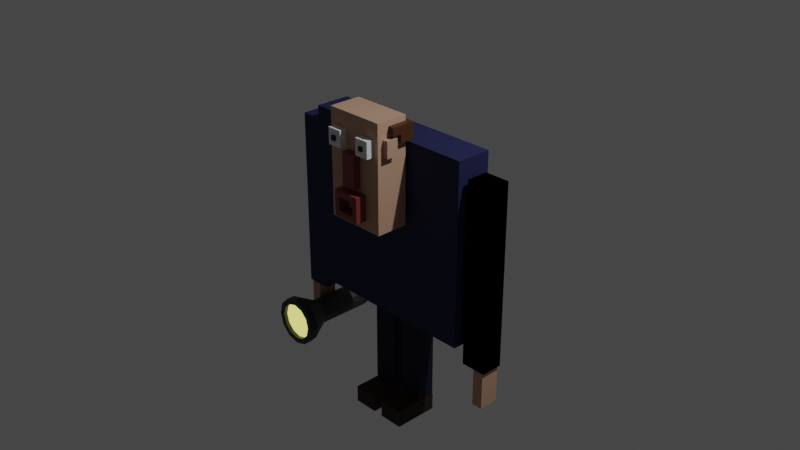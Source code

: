 # Source: funnyman.blend  (saved by Blender 2.82.7; exported with 4.5.12 LTS)
import bpy
from mathutils import Matrix  # noqa: F401  (used for matrix-valued properties, if any)

bpy.ops.wm.read_factory_settings(use_empty=True)
scene = bpy.context.scene
scene.name = 'Scene'

# ---- collections
col_collection = bpy.data.collections.new('Collection'); scene.collection.children.link(col_collection)

# ---- materials (node trees are filled in below, after node groups)
mat_blue = bpy.data.materials.new('Blue')
mat_blue.alpha_threshold = 0.0
mat_blue.use_transparent_shadow = False
mat_blue.line_color = (0.0, 0.0, 0.0, 1.0)
mat_skin_light = bpy.data.materials.new('Skin Light')
mat_skin_light.use_transparent_shadow = False
mat_dark_blue = bpy.data.materials.new('Dark Blue')
mat_dark_blue.alpha_threshold = 0.0
mat_dark_blue.use_transparent_shadow = False
mat_dark_blue.line_color = (0.0, 0.0, 0.0, 1.0)
mat_dark_brown = bpy.data.materials.new('Dark Brown')
mat_dark_brown.alpha_threshold = 0.0
mat_dark_brown.use_transparent_shadow = False
mat_dark_brown.line_color = (0.0, 0.0, 0.0, 1.0)
mat_red_skin = bpy.data.materials.new('Red Skin')
mat_red_skin.use_transparent_shadow = False
mat_brown = bpy.data.materials.new('Brown')
mat_brown.use_transparent_shadow = False
mat_dark_grey = bpy.data.materials.new('Dark Grey')
mat_dark_grey.use_transparent_shadow = False
mat_light = bpy.data.materials.new('Light')
mat_light.use_transparent_shadow = False
mat_black_eyes = bpy.data.materials.new('Black Eyes')
mat_black_eyes.use_transparent_shadow = False

# ---- material node trees
mat_blue.use_nodes = True; mat_blue.node_tree.nodes.clear()
_N = mat_blue.node_tree.nodes; _L = mat_blue.node_tree.links
n0 = _N.new('ShaderNodeOutputMaterial'); n0.name = 'Material Output'; n0.location = (300, 300)
n1 = _N.new('ShaderNodeBsdfPrincipled'); n1.name = 'Principled BSDF'; n1.location = (10, 300)
n1.distribution = 'GGX'
n1.subsurface_method = 'BURLEY'
n1.inputs[0].default_value = (0.007642, 0.0101, 0.06574, 1.0)
n1.inputs[2].default_value = 0.8045
n1.inputs[3].default_value = 1.45
n1.inputs[27].default_value = (0.0, 0.0, 0.0, 1.0)
n1.inputs[28].default_value = 1.0
_L.new(n1.outputs[0], n0.inputs[0])
n0.is_active_output = True
mat_skin_light.use_nodes = True; mat_skin_light.node_tree.nodes.clear()
_N = mat_skin_light.node_tree.nodes; _L = mat_skin_light.node_tree.links
n0 = _N.new('ShaderNodeOutputMaterial'); n0.name = 'Material Output'; n0.location = (300, 300)
n1 = _N.new('ShaderNodeBsdfPrincipled'); n1.name = 'Principled BSDF'; n1.location = (10, 300)
n1.distribution = 'GGX'
n1.subsurface_method = 'BURLEY'
n1.inputs[0].default_value = (0.5272, 0.3219, 0.2187, 1.0)
n1.inputs[3].default_value = 1.45
n1.inputs[27].default_value = (0.0, 0.0, 0.0, 1.0)
n1.inputs[28].default_value = 1.0
_L.new(n1.outputs[0], n0.inputs[0])
n0.is_active_output = True
mat_dark_blue.use_nodes = True; mat_dark_blue.node_tree.nodes.clear()
_N = mat_dark_blue.node_tree.nodes; _L = mat_dark_blue.node_tree.links
n0 = _N.new('ShaderNodeOutputMaterial'); n0.name = 'Material Output'; n0.location = (300, 300)
n1 = _N.new('ShaderNodeBsdfPrincipled'); n1.name = 'Principled BSDF'; n1.location = (10, 300)
n1.distribution = 'GGX'
n1.subsurface_method = 'BURLEY'
n1.inputs[0].default_value = (0.0, 0.0006061, 0.02181, 1.0)
n1.inputs[2].default_value = 0.8045
n1.inputs[3].default_value = 1.45
n1.inputs[27].default_value = (0.0, 0.0, 0.0, 1.0)
n1.inputs[28].default_value = 1.0
_L.new(n1.outputs[0], n0.inputs[0])
n0.is_active_output = True
mat_dark_brown.use_nodes = True; mat_dark_brown.node_tree.nodes.clear()
_N = mat_dark_brown.node_tree.nodes; _L = mat_dark_brown.node_tree.links
n0 = _N.new('ShaderNodeOutputMaterial'); n0.name = 'Material Output'; n0.location = (300, 300)
n1 = _N.new('ShaderNodeBsdfPrincipled'); n1.name = 'Principled BSDF'; n1.location = (10, 300)
n1.distribution = 'GGX'
n1.subsurface_method = 'BURLEY'
n1.inputs[0].default_value = (0.02692, 0.009844, 0.003478, 1.0)
n1.inputs[2].default_value = 0.8045
n1.inputs[3].default_value = 1.45
n1.inputs[27].default_value = (0.0, 0.0, 0.0, 1.0)
n1.inputs[28].default_value = 1.0
_L.new(n1.outputs[0], n0.inputs[0])
n0.is_active_output = True
mat_red_skin.use_nodes = True; mat_red_skin.node_tree.nodes.clear()
_N = mat_red_skin.node_tree.nodes; _L = mat_red_skin.node_tree.links
n0 = _N.new('ShaderNodeOutputMaterial'); n0.name = 'Material Output'; n0.location = (300, 300)
n1 = _N.new('ShaderNodeBsdfPrincipled'); n1.name = 'Principled BSDF'; n1.location = (10, 300)
n1.distribution = 'GGX'
n1.subsurface_method = 'BURLEY'
n1.inputs[0].default_value = (0.2181, 0.03635, 0.02983, 1.0)
n1.inputs[3].default_value = 1.45
n1.inputs[27].default_value = (0.0, 0.0, 0.0, 1.0)
n1.inputs[28].default_value = 1.0
_L.new(n1.outputs[0], n0.inputs[0])
n0.is_active_output = True
mat_brown.use_nodes = True; mat_brown.node_tree.nodes.clear()
_N = mat_brown.node_tree.nodes; _L = mat_brown.node_tree.links
n0 = _N.new('ShaderNodeOutputMaterial'); n0.name = 'Material Output'; n0.location = (300, 300)
n1 = _N.new('ShaderNodeBsdfPrincipled'); n1.name = 'Principled BSDF'; n1.location = (10, 300)
n1.distribution = 'GGX'
n1.subsurface_method = 'BURLEY'
n1.inputs[0].default_value = (0.07417, 0.02444, 0.006514, 1.0)
n1.inputs[3].default_value = 1.45
n1.inputs[27].default_value = (0.0, 0.0, 0.0, 1.0)
n1.inputs[28].default_value = 1.0
_L.new(n1.outputs[0], n0.inputs[0])
n0.is_active_output = True
mat_dark_grey.use_nodes = True; mat_dark_grey.node_tree.nodes.clear()
_N = mat_dark_grey.node_tree.nodes; _L = mat_dark_grey.node_tree.links
n0 = _N.new('ShaderNodeOutputMaterial'); n0.name = 'Material Output'; n0.location = (300, 300)
n1 = _N.new('ShaderNodeBsdfPrincipled'); n1.name = 'Principled BSDF'; n1.location = (10, 300)
n1.distribution = 'GGX'
n1.subsurface_method = 'BURLEY'
n1.inputs[0].default_value = (0.02692, 0.02692, 0.02692, 1.0)
n1.inputs[3].default_value = 1.45
n1.inputs[27].default_value = (0.0, 0.0, 0.0, 1.0)
n1.inputs[28].default_value = 1.0
_L.new(n1.outputs[0], n0.inputs[0])
n0.is_active_output = True
mat_light.use_nodes = True; mat_light.node_tree.nodes.clear()
_N = mat_light.node_tree.nodes; _L = mat_light.node_tree.links
n0 = _N.new('ShaderNodeOutputMaterial'); n0.name = 'Material Output'; n0.location = (300, 300)
n1 = _N.new('ShaderNodeBsdfPrincipled'); n1.name = 'Principled BSDF'; n1.location = (10, 300)
n1.distribution = 'GGX'
n1.subsurface_method = 'BURLEY'
n1.inputs[0].default_value = (0.8, 0.7721, 0.1996, 1.0)
n1.inputs[3].default_value = 1.45
n1.inputs[27].default_value = (1.0, 0.9507, 0.2307, 1.0)
n1.inputs[28].default_value = 1.0
_L.new(n1.outputs[0], n0.inputs[0])
n0.is_active_output = True
mat_black_eyes.use_nodes = True; mat_black_eyes.node_tree.nodes.clear()
_N = mat_black_eyes.node_tree.nodes; _L = mat_black_eyes.node_tree.links
n0 = _N.new('ShaderNodeOutputMaterial'); n0.name = 'Material Output'; n0.location = (300, 300)
n1 = _N.new('ShaderNodeBsdfPrincipled'); n1.name = 'Principled BSDF'; n1.location = (10, 300)
n1.distribution = 'GGX'
n1.subsurface_method = 'BURLEY'
n1.inputs[0].default_value = (0.0, 0.0, 0.0, 1.0)
n1.inputs[3].default_value = 1.45
n1.inputs[27].default_value = (0.0, 0.0, 0.0, 1.0)
n1.inputs[28].default_value = 1.0
_L.new(n1.outputs[0], n0.inputs[0])
n0.is_active_output = True

# ---- world
world_world = bpy.data.worlds.new('World'); scene.world = world_world
world_world.use_nodes = True; world_world.node_tree.nodes.clear()
_N = world_world.node_tree.nodes; _L = world_world.node_tree.links
n0 = _N.new('ShaderNodeOutputWorld'); n0.name = 'World Output'; n0.location = (300, 300)
n1 = _N.new('ShaderNodeBackground'); n1.name = 'Background'; n1.location = (10, 300)
n1.inputs[0].default_value = (0.05088, 0.05088, 0.05088, 1.0)
_L.new(n1.outputs[0], n0.inputs[0])
n0.is_active_output = True
world_world.color = (0.05088, 0.05088, 0.05088)
world_world.use_sun_shadow = False
world_world.sun_shadow_jitter_overblur = 0.0

# ---- cameras
cam_camera = bpy.data.cameras.new('Camera')
cam_camera.clip_end = 100.0
cam_camera.ortho_scale = 7.314

# ---- lights
light_light = bpy.data.lights.new('Light', 'POINT')
light_light.transmission_factor = 0.0
light_light.energy = 1000.0
light_light.shadow_soft_size = 0.1
light_light.shadow_maximum_resolution = 0.006
light_light.use_absolute_resolution = True

# ---- meshes
me_cube = bpy.data.meshes.new('Cube')
me_cube.from_pydata([(1.0, 1.0, 1.0), (1.0, 1.0, -1.0), (1.0, -1.0, 1.0), (1.0, -1.0, -1.0), (-1.0, 1.0, 1.0), (-1.0, 1.0, -1.0), (-1.0, -1.0, 1.0), (-1.0, -1.0, -1.0)], [], [(0, 4, 6, 2), (3, 2, 6, 7), (7, 6, 4, 5), (5, 1, 3, 7), (1, 0, 2, 3), (5, 4, 0, 1)])
_uv = me_cube.uv_layers.new(name='UVMap')
_uv.uv.foreach_set('vector', [0.625, 0.5, 0.875, 0.5, 0.875, 0.75, 0.625, 0.75, 0.375, 0.75, 0.625, 0.75, 0.625, 1.0, 0.375, 1.0, 0.375, 0.0, 0.625, 0.0, 0.625, 0.25, 0.375, 0.25, 0.125, 0.5, 0.375, 0.5, 0.375, 0.75, 0.125, 0.75, 0.375, 0.5, 0.625, 0.5, 0.625, 0.75, 0.375, 0.75, 0.375, 0.25, 0.625, 0.25, 0.625, 0.5, 0.375, 0.5])
me_cube.materials.append(mat_blue)
me_cube.use_remesh_preserve_volume = False
me_cube.use_remesh_preserve_attributes = False
me_cube.use_mirror_vertex_groups = False
me_cube.update()
me_cube_001 = bpy.data.meshes.new('Cube.001')
me_cube_001.from_pydata([(1.0, 1.0, 1.0), (1.0, 1.0, -1.241), (1.0, -1.0, 1.0), (1.0, -1.0, -1.241), (-1.0, 1.0, 1.0), (-1.0, 1.0, -1.241), (-1.0, -1.0, 1.0), (-1.0, -1.0, -1.241)], [], [(0, 4, 6, 2), (3, 2, 6, 7), (7, 6, 4, 5), (5, 1, 3, 7), (1, 0, 2, 3), (5, 4, 0, 1)])
_uv = me_cube_001.uv_layers.new(name='UVMap')
_uv.uv.foreach_set('vector', [0.625, 0.5, 0.875, 0.5, 0.875, 0.75, 0.625, 0.75, 0.375, 0.75, 0.625, 0.75, 0.625, 1.0, 0.375, 1.0, 0.375, 0.0, 0.625, 0.0, 0.625, 0.25, 0.375, 0.25, 0.125, 0.5, 0.375, 0.5, 0.375, 0.75, 0.125, 0.75, 0.375, 0.5, 0.625, 0.5, 0.625, 0.75, 0.375, 0.75, 0.375, 0.25, 0.625, 0.25, 0.625, 0.5, 0.375, 0.5])
me_cube_001.materials.append(mat_skin_light)
me_cube_001.use_remesh_preserve_volume = False
me_cube_001.use_remesh_preserve_attributes = False
me_cube_001.use_mirror_vertex_groups = False
me_cube_001.update()
me_cube_002 = bpy.data.meshes.new('Cube.002')
me_cube_002.from_pydata([(1.0, 1.0, 1.0), (1.0, 1.0, -1.0), (1.0, -1.0, 1.0), (1.0, -1.0, -1.0), (-1.0, 1.0, 1.0), (-1.0, 1.0, -1.0), (-1.0, -1.0, 1.0), (-1.0, -1.0, -1.0)], [], [(0, 4, 6, 2), (3, 2, 6, 7), (7, 6, 4, 5), (5, 1, 3, 7), (1, 0, 2, 3), (5, 4, 0, 1)])
_uv = me_cube_002.uv_layers.new(name='UVMap')
_uv.uv.foreach_set('vector', [0.625, 0.5, 0.875, 0.5, 0.875, 0.75, 0.625, 0.75, 0.375, 0.75, 0.625, 0.75, 0.625, 1.0, 0.375, 1.0, 0.375, 0.0, 0.625, 0.0, 0.625, 0.25, 0.375, 0.25, 0.125, 0.5, 0.375, 0.5, 0.375, 0.75, 0.125, 0.75, 0.375, 0.5, 0.625, 0.5, 0.625, 0.75, 0.375, 0.75, 0.375, 0.25, 0.625, 0.25, 0.625, 0.5, 0.375, 0.5])
me_cube_002.materials.append(mat_blue)
me_cube_002.use_remesh_preserve_volume = False
me_cube_002.use_remesh_preserve_attributes = False
me_cube_002.use_mirror_vertex_groups = False
me_cube_002.update()
me_cube_003 = bpy.data.meshes.new('Cube.003')
me_cube_003.from_pydata([(1.0, 1.0, 1.0), (1.0, 1.0, -1.0), (1.0, -1.0, 1.0), (1.0, -1.0, -1.0), (-1.0, 1.0, 1.0), (-1.0, 1.0, -1.0), (-1.0, -1.0, 1.0), (-1.0, -1.0, -1.0)], [], [(0, 4, 6, 2), (3, 2, 6, 7), (7, 6, 4, 5), (5, 1, 3, 7), (1, 0, 2, 3), (5, 4, 0, 1)])
_uv = me_cube_003.uv_layers.new(name='UVMap')
_uv.uv.foreach_set('vector', [0.625, 0.5, 0.875, 0.5, 0.875, 0.75, 0.625, 0.75, 0.375, 0.75, 0.625, 0.75, 0.625, 1.0, 0.375, 1.0, 0.375, 0.0, 0.625, 0.0, 0.625, 0.25, 0.375, 0.25, 0.125, 0.5, 0.375, 0.5, 0.375, 0.75, 0.125, 0.75, 0.375, 0.5, 0.625, 0.5, 0.625, 0.75, 0.375, 0.75, 0.375, 0.25, 0.625, 0.25, 0.625, 0.5, 0.375, 0.5])
me_cube_003.materials.append(mat_blue)
me_cube_003.use_remesh_preserve_volume = False
me_cube_003.use_remesh_preserve_attributes = False
me_cube_003.use_mirror_vertex_groups = False
me_cube_003.update()
me_cube_004 = bpy.data.meshes.new('Cube.004')
me_cube_004.from_pydata([(1.0, 1.0, 1.0), (1.0, 1.0, -1.0), (1.0, -1.0, 1.0), (1.0, -1.0, -1.0), (-1.0, 1.0, 1.0), (-1.0, 1.0, -1.0), (-1.0, -1.0, 1.0), (-1.0, -1.0, -1.0)], [], [(0, 4, 6, 2), (3, 2, 6, 7), (7, 6, 4, 5), (5, 1, 3, 7), (1, 0, 2, 3), (5, 4, 0, 1)])
_uv = me_cube_004.uv_layers.new(name='UVMap')
_uv.uv.foreach_set('vector', [0.625, 0.5, 0.875, 0.5, 0.875, 0.75, 0.625, 0.75, 0.375, 0.75, 0.625, 0.75, 0.625, 1.0, 0.375, 1.0, 0.375, 0.0, 0.625, 0.0, 0.625, 0.25, 0.375, 0.25, 0.125, 0.5, 0.375, 0.5, 0.375, 0.75, 0.125, 0.75, 0.375, 0.5, 0.625, 0.5, 0.625, 0.75, 0.375, 0.75, 0.375, 0.25, 0.625, 0.25, 0.625, 0.5, 0.375, 0.5])
me_cube_004.materials.append(mat_blue)
me_cube_004.use_remesh_preserve_volume = False
me_cube_004.use_remesh_preserve_attributes = False
me_cube_004.use_mirror_vertex_groups = False
me_cube_004.update()
me_cube_005 = bpy.data.meshes.new('Cube.005')
me_cube_005.from_pydata([(1.0, 1.0, 1.0), (1.0, 1.0, -1.0), (1.0, -1.0, 1.0), (1.0, -1.0, -1.0), (-1.0, 1.0, 1.0), (-1.0, 1.0, -1.0), (-1.0, -1.0, 1.0), (-1.0, -1.0, -1.0)], [], [(0, 4, 6, 2), (3, 2, 6, 7), (7, 6, 4, 5), (5, 1, 3, 7), (1, 0, 2, 3), (5, 4, 0, 1)])
_uv = me_cube_005.uv_layers.new(name='UVMap')
_uv.uv.foreach_set('vector', [0.625, 0.5, 0.875, 0.5, 0.875, 0.75, 0.625, 0.75, 0.375, 0.75, 0.625, 0.75, 0.625, 1.0, 0.375, 1.0, 0.375, 0.0, 0.625, 0.0, 0.625, 0.25, 0.375, 0.25, 0.125, 0.5, 0.375, 0.5, 0.375, 0.75, 0.125, 0.75, 0.375, 0.5, 0.625, 0.5, 0.625, 0.75, 0.375, 0.75, 0.375, 0.25, 0.625, 0.25, 0.625, 0.5, 0.375, 0.5])
me_cube_005.materials.append(mat_dark_blue)
me_cube_005.use_remesh_preserve_volume = False
me_cube_005.use_remesh_preserve_attributes = False
me_cube_005.use_mirror_vertex_groups = False
me_cube_005.update()
me_cube_006 = bpy.data.meshes.new('Cube.006')
me_cube_006.from_pydata([(1.0, 1.0, 1.0), (1.0, 1.0, -1.0), (1.0, -1.0, 1.0), (1.0, -1.0, -1.0), (-1.0, 1.0, 1.0), (-1.0, 1.0, -1.0), (-1.0, -1.0, 1.0), (-1.0, -1.0, -1.0)], [], [(0, 4, 6, 2), (3, 2, 6, 7), (7, 6, 4, 5), (5, 1, 3, 7), (1, 0, 2, 3), (5, 4, 0, 1)])
_uv = me_cube_006.uv_layers.new(name='UVMap')
_uv.uv.foreach_set('vector', [0.625, 0.5, 0.875, 0.5, 0.875, 0.75, 0.625, 0.75, 0.375, 0.75, 0.625, 0.75, 0.625, 1.0, 0.375, 1.0, 0.375, 0.0, 0.625, 0.0, 0.625, 0.25, 0.375, 0.25, 0.125, 0.5, 0.375, 0.5, 0.375, 0.75, 0.125, 0.75, 0.375, 0.5, 0.625, 0.5, 0.625, 0.75, 0.375, 0.75, 0.375, 0.25, 0.625, 0.25, 0.625, 0.5, 0.375, 0.5])
me_cube_006.materials.append(mat_dark_blue)
me_cube_006.use_remesh_preserve_volume = False
me_cube_006.use_remesh_preserve_attributes = False
me_cube_006.use_mirror_vertex_groups = False
me_cube_006.update()
me_cube_007 = bpy.data.meshes.new('Cube.007')
me_cube_007.from_pydata([(1.0, 1.0, 1.0), (1.0, 1.0, -1.0), (1.0, -1.0, 1.0), (1.0, -1.0, -1.0), (-1.0, 1.0, 1.0), (-1.0, 1.0, -1.0), (-1.0, -1.0, 1.0), (-1.0, -1.0, -1.0)], [], [(0, 4, 6, 2), (3, 2, 6, 7), (7, 6, 4, 5), (5, 1, 3, 7), (1, 0, 2, 3), (5, 4, 0, 1)])
_uv = me_cube_007.uv_layers.new(name='UVMap')
_uv.uv.foreach_set('vector', [0.625, 0.5, 0.875, 0.5, 0.875, 0.75, 0.625, 0.75, 0.375, 0.75, 0.625, 0.75, 0.625, 1.0, 0.375, 1.0, 0.375, 0.0, 0.625, 0.0, 0.625, 0.25, 0.375, 0.25, 0.125, 0.5, 0.375, 0.5, 0.375, 0.75, 0.125, 0.75, 0.375, 0.5, 0.625, 0.5, 0.625, 0.75, 0.375, 0.75, 0.375, 0.25, 0.625, 0.25, 0.625, 0.5, 0.375, 0.5])
me_cube_007.materials.append(mat_dark_brown)
me_cube_007.use_remesh_preserve_volume = False
me_cube_007.use_remesh_preserve_attributes = False
me_cube_007.use_mirror_vertex_groups = False
me_cube_007.update()
me_cube_008 = bpy.data.meshes.new('Cube.008')
me_cube_008.from_pydata([(1.0, 1.0, 1.0), (1.0, 1.0, -1.0), (1.0, -1.0, 1.0), (1.0, -1.0, -1.0), (-1.0, 1.0, 1.0), (-1.0, 1.0, -1.0), (-1.0, -1.0, 1.0), (-1.0, -1.0, -1.0)], [], [(0, 4, 6, 2), (3, 2, 6, 7), (7, 6, 4, 5), (5, 1, 3, 7), (1, 0, 2, 3), (5, 4, 0, 1)])
_uv = me_cube_008.uv_layers.new(name='UVMap')
_uv.uv.foreach_set('vector', [0.625, 0.5, 0.875, 0.5, 0.875, 0.75, 0.625, 0.75, 0.375, 0.75, 0.625, 0.75, 0.625, 1.0, 0.375, 1.0, 0.375, 0.0, 0.625, 0.0, 0.625, 0.25, 0.375, 0.25, 0.125, 0.5, 0.375, 0.5, 0.375, 0.75, 0.125, 0.75, 0.375, 0.5, 0.625, 0.5, 0.625, 0.75, 0.375, 0.75, 0.375, 0.25, 0.625, 0.25, 0.625, 0.5, 0.375, 0.5])
me_cube_008.materials.append(mat_dark_brown)
me_cube_008.use_remesh_preserve_volume = False
me_cube_008.use_remesh_preserve_attributes = False
me_cube_008.use_mirror_vertex_groups = False
me_cube_008.update()
me_cube_009 = bpy.data.meshes.new('Cube.009')
me_cube_009.from_pydata([(-1.0, -1.0, -1.0), (-1.0, -1.0, 1.0), (-1.0, 1.0, -1.0), (-1.0, 1.0, 1.0), (1.0, -1.0, -1.0), (1.0, -1.0, 1.0), (1.0, 1.0, -1.0), (1.0, 1.0, 1.0)], [], [(0, 1, 3, 2), (2, 3, 7, 6), (6, 7, 5, 4), (4, 5, 1, 0), (2, 6, 4, 0), (7, 3, 1, 5)])
_uv = me_cube_009.uv_layers.new(name='UVMap')
_uv.uv.foreach_set('vector', [0.375, 0.0, 0.625, 0.0, 0.625, 0.25, 0.375, 0.25, 0.375, 0.25, 0.625, 0.25, 0.625, 0.5, 0.375, 0.5, 0.375, 0.5, 0.625, 0.5, 0.625, 0.75, 0.375, 0.75, 0.375, 0.75, 0.625, 0.75, 0.625, 1.0, 0.375, 1.0, 0.125, 0.5, 0.375, 0.5, 0.375, 0.75, 0.125, 0.75, 0.625, 0.5, 0.875, 0.5, 0.875, 0.75, 0.625, 0.75])
me_cube_009.materials.append(mat_skin_light)
me_cube_009.use_remesh_fix_poles = True
me_cube_009.use_remesh_preserve_attributes = False
me_cube_009.use_mirror_vertex_groups = False
me_cube_009.update()
me_cube_010 = bpy.data.meshes.new('Cube.010')
me_cube_010.from_pydata([(-1.0, -1.0, -1.0), (-1.0, -1.0, 1.0), (-1.0, 1.0, -1.0), (-1.0, 1.0, 1.0), (1.0, -1.0, -1.0), (1.0, -1.0, 1.0), (1.0, 1.0, -1.0), (1.0, 1.0, 1.0)], [], [(0, 1, 3, 2), (2, 3, 7, 6), (6, 7, 5, 4), (4, 5, 1, 0), (2, 6, 4, 0), (7, 3, 1, 5)])
_uv = me_cube_010.uv_layers.new(name='UVMap')
_uv.uv.foreach_set('vector', [0.375, 0.0, 0.625, 0.0, 0.625, 0.25, 0.375, 0.25, 0.375, 0.25, 0.625, 0.25, 0.625, 0.5, 0.375, 0.5, 0.375, 0.5, 0.625, 0.5, 0.625, 0.75, 0.375, 0.75, 0.375, 0.75, 0.625, 0.75, 0.625, 1.0, 0.375, 1.0, 0.125, 0.5, 0.375, 0.5, 0.375, 0.75, 0.125, 0.75, 0.625, 0.5, 0.875, 0.5, 0.875, 0.75, 0.625, 0.75])
me_cube_010.materials.append(mat_skin_light)
me_cube_010.use_remesh_fix_poles = True
me_cube_010.use_remesh_preserve_attributes = False
me_cube_010.use_mirror_vertex_groups = False
me_cube_010.update()
me_cube_011 = bpy.data.meshes.new('Cube.011')
me_cube_011.from_pydata([(-1.0, -1.0, -1.0), (-1.0, -1.0, 1.0), (-1.0, 1.0, -1.0), (-1.0, 1.0, 1.0), (1.0, -1.0, -1.0), (1.0, -1.0, 1.0), (1.0, 1.0, -1.0), (1.0, 1.0, 1.0)], [], [(0, 1, 3, 2), (2, 3, 7, 6), (6, 7, 5, 4), (4, 5, 1, 0), (2, 6, 4, 0), (7, 3, 1, 5)])
_uv = me_cube_011.uv_layers.new(name='UVMap')
_uv.uv.foreach_set('vector', [0.375, 0.0, 0.625, 0.0, 0.625, 0.25, 0.375, 0.25, 0.375, 0.25, 0.625, 0.25, 0.625, 0.5, 0.375, 0.5, 0.375, 0.5, 0.625, 0.5, 0.625, 0.75, 0.375, 0.75, 0.375, 0.75, 0.625, 0.75, 0.625, 1.0, 0.375, 1.0, 0.125, 0.5, 0.375, 0.5, 0.375, 0.75, 0.125, 0.75, 0.625, 0.5, 0.875, 0.5, 0.875, 0.75, 0.625, 0.75])
me_cube_011.materials.append(mat_red_skin)
me_cube_011.use_remesh_fix_poles = True
me_cube_011.use_remesh_preserve_attributes = False
me_cube_011.use_mirror_vertex_groups = False
me_cube_011.update()
me_cube_012 = bpy.data.meshes.new('Cube.012')
me_cube_012.from_pydata([(-1.0, -1.0, -1.0), (-1.0, -1.0, 1.0), (-1.0, 1.0, -1.0), (-1.0, 1.0, 1.0), (1.0, -1.0, -1.0), (1.0, -1.0, 1.0), (1.0, 1.0, -1.0), (1.0, 1.0, 1.0)], [], [(0, 1, 3, 2), (2, 3, 7, 6), (6, 7, 5, 4), (4, 5, 1, 0), (2, 6, 4, 0), (7, 3, 1, 5)])
_uv = me_cube_012.uv_layers.new(name='UVMap')
_uv.uv.foreach_set('vector', [0.375, 0.0, 0.625, 0.0, 0.625, 0.25, 0.375, 0.25, 0.375, 0.25, 0.625, 0.25, 0.625, 0.5, 0.375, 0.5, 0.375, 0.5, 0.625, 0.5, 0.625, 0.75, 0.375, 0.75, 0.375, 0.75, 0.625, 0.75, 0.625, 1.0, 0.375, 1.0, 0.125, 0.5, 0.375, 0.5, 0.375, 0.75, 0.125, 0.75, 0.625, 0.5, 0.875, 0.5, 0.875, 0.75, 0.625, 0.75])
me_cube_012.use_remesh_fix_poles = True
me_cube_012.use_remesh_preserve_attributes = False
me_cube_012.use_mirror_vertex_groups = False
me_cube_012.update()
me_cube_013 = bpy.data.meshes.new('Cube.013')
me_cube_013.from_pydata([(-1.0, -1.0, -1.0), (-1.0, -1.0, 1.0), (-1.0, 1.0, -1.0), (-1.0, 1.0, 1.0), (1.0, -1.0, -1.0), (1.0, -1.0, 1.0), (1.0, 1.0, -1.0), (1.0, 1.0, 1.0)], [], [(0, 1, 3, 2), (2, 3, 7, 6), (6, 7, 5, 4), (4, 5, 1, 0), (2, 6, 4, 0), (7, 3, 1, 5)])
_uv = me_cube_013.uv_layers.new(name='UVMap')
_uv.uv.foreach_set('vector', [0.375, 0.0, 0.625, 0.0, 0.625, 0.25, 0.375, 0.25, 0.375, 0.25, 0.625, 0.25, 0.625, 0.5, 0.375, 0.5, 0.375, 0.5, 0.625, 0.5, 0.625, 0.75, 0.375, 0.75, 0.375, 0.75, 0.625, 0.75, 0.625, 1.0, 0.375, 1.0, 0.125, 0.5, 0.375, 0.5, 0.375, 0.75, 0.125, 0.75, 0.625, 0.5, 0.875, 0.5, 0.875, 0.75, 0.625, 0.75])
me_cube_013.use_remesh_fix_poles = True
me_cube_013.use_remesh_preserve_attributes = False
me_cube_013.use_mirror_vertex_groups = False
me_cube_013.update()
me_cube_014 = bpy.data.meshes.new('Cube.014')
me_cube_014.from_pydata([(-1.0, -1.0, -1.278), (-1.0, -1.0, 0.7225), (-1.0, 1.0, -1.278), (-1.0, 1.0, 0.7225), (1.0, -1.0, -1.278), (1.0, -1.0, 0.7225), (1.0, 1.0, -1.278), (1.0, 1.0, 0.7225), (-1.0, -1.0, -0.2775), (-1.0, 1.0, -0.2775), (1.0, 1.0, -0.2775), (1.0, -1.0, -0.2775), (1.0, -1.0, -0.2775), (1.0, -1.0, -1.278), (-1.0, -1.0, -1.278), (-1.0, -1.0, -0.2775), (1.0, -2.228, -0.2775), (1.0, -2.228, -1.278), (-1.0, -2.228, -1.278), (-1.0, -2.228, -0.2775)], [], [(8, 1, 3, 9), (9, 3, 7, 10), (10, 7, 5, 11), (11, 5, 1, 8), (2, 6, 4, 0), (7, 3, 1, 5), (8, 0, 14, 15), (6, 10, 11, 4), (2, 9, 10, 6), (0, 8, 9, 2), (12, 15, 19, 16), (0, 4, 13, 14), (4, 11, 12, 13), (11, 8, 15, 12), (17, 16, 19, 18), (14, 13, 17, 18), (15, 14, 18, 19), (13, 12, 16, 17)])
_uv = me_cube_014.uv_layers.new(name='UVMap')
_uv.uv.foreach_set('vector', [0.5, 0.0, 0.625, 0.0, 0.625, 0.25, 0.5, 0.25, 0.5, 0.25, 0.625, 0.25, 0.625, 0.5, 0.5, 0.5, 0.5, 0.5, 0.625, 0.5, 0.625, 0.75, 0.5, 0.75, 0.5, 0.75, 0.625, 0.75, 0.625, 1.0, 0.5, 1.0, 0.125, 0.5, 0.375, 0.5, 0.375, 0.75, 0.125, 0.75, 0.625, 0.5, 0.875, 0.5, 0.875, 0.75, 0.625, 0.75, 0.5, 0.0, 0.375, 0.0, 0.375, 0.0, 0.5, 0.0, 0.375, 0.5, 0.5, 0.5, 0.5, 0.75, 0.375, 0.75, 0.375, 0.25, 0.5, 0.25, 0.5, 0.5, 0.375, 0.5, 0.375, 0.0, 0.5, 0.0, 0.5, 0.25, 0.375, 0.25, 0.5, 0.75, 0.5, 1.0, 0.5, 1.0, 0.5, 0.75, 0.125, 0.75, 0.375, 0.75, 0.375, 0.75, 0.125, 0.75, 0.375, 0.75, 0.5, 0.75, 0.5, 0.75, 0.375, 0.75, 0.5, 0.75, 0.5, 1.0, 0.5, 1.0, 0.5, 0.75, 0.375, 0.75, 0.5, 0.75, 0.5, 1.0, 0.375, 1.0, 0.125, 0.75, 0.375, 0.75, 0.375, 0.75, 0.125, 0.75, 0.5, 0.0, 0.375, 0.0, 0.375, 0.0, 0.5, 0.0, 0.375, 0.75, 0.5, 0.75, 0.5, 0.75, 0.375, 0.75])
me_cube_014.materials.append(mat_brown)
me_cube_014.use_remesh_fix_poles = True
me_cube_014.use_remesh_preserve_attributes = False
me_cube_014.use_mirror_vertex_groups = False
me_cube_014.update()
me_cube_015 = bpy.data.meshes.new('Cube.015')
me_cube_015.from_pydata([(-1.0, -1.0, -1.0), (-1.0, -1.0, 1.0), (-1.0, 1.0, -1.0), (-1.0, 1.0, 1.0), (1.0, -1.0, -1.0), (1.0, -1.0, 1.0), (1.0, 1.0, -1.0), (1.0, 1.0, 1.0)], [], [(0, 1, 3, 2), (2, 3, 7, 6), (6, 7, 5, 4), (4, 5, 1, 0), (2, 6, 4, 0), (7, 3, 1, 5)])
_uv = me_cube_015.uv_layers.new(name='UVMap')
_uv.uv.foreach_set('vector', [0.375, 0.0, 0.625, 0.0, 0.625, 0.25, 0.375, 0.25, 0.375, 0.25, 0.625, 0.25, 0.625, 0.5, 0.375, 0.5, 0.375, 0.5, 0.625, 0.5, 0.625, 0.75, 0.375, 0.75, 0.375, 0.75, 0.625, 0.75, 0.625, 1.0, 0.375, 1.0, 0.125, 0.5, 0.375, 0.5, 0.375, 0.75, 0.125, 0.75, 0.625, 0.5, 0.875, 0.5, 0.875, 0.75, 0.625, 0.75])
me_cube_015.materials.append(mat_skin_light)
me_cube_015.use_remesh_fix_poles = True
me_cube_015.use_remesh_preserve_attributes = False
me_cube_015.use_mirror_vertex_groups = False
me_cube_015.update()
me_cube_016 = bpy.data.meshes.new('Cube.016')
me_cube_016.from_pydata([(-1.0, -1.0, -1.0), (-1.0, -1.0, 1.0), (-1.0, 1.0, -1.0), (-1.0, 1.0, 1.0), (1.0, -1.0, -1.0), (1.0, -1.0, 1.0), (1.0, 1.0, -1.0), (1.0, 1.0, 1.0)], [], [(0, 1, 3, 2), (2, 3, 7, 6), (6, 7, 5, 4), (4, 5, 1, 0), (2, 6, 4, 0), (7, 3, 1, 5)])
_uv = me_cube_016.uv_layers.new(name='UVMap')
_uv.uv.foreach_set('vector', [0.375, 0.0, 0.625, 0.0, 0.625, 0.25, 0.375, 0.25, 0.375, 0.25, 0.625, 0.25, 0.625, 0.5, 0.375, 0.5, 0.375, 0.5, 0.625, 0.5, 0.625, 0.75, 0.375, 0.75, 0.375, 0.75, 0.625, 0.75, 0.625, 1.0, 0.375, 1.0, 0.125, 0.5, 0.375, 0.5, 0.375, 0.75, 0.125, 0.75, 0.625, 0.5, 0.875, 0.5, 0.875, 0.75, 0.625, 0.75])
me_cube_016.materials.append(mat_skin_light)
me_cube_016.use_remesh_fix_poles = True
me_cube_016.use_remesh_preserve_attributes = False
me_cube_016.use_mirror_vertex_groups = False
me_cube_016.update()
me_cylinder = bpy.data.meshes.new('Cylinder')
me_cylinder.from_pydata([(0.0, 0.91, -3.043), (0.0, 0.91, 1.0), (0.455, 0.7881, -3.043), (0.455, 0.7881, 1.0), (0.7881, 0.455, -3.043), (0.7881, 0.455, 1.0), (0.91, -1.291e-07, -3.043), (0.91, -3.978e-08, 1.0), (0.7881, -0.455, -3.043), (0.7881, -0.455, 1.0), (0.455, -0.7881, -3.043), (0.455, -0.7881, 1.0), (1.374e-07, -0.91, -3.043), (1.374e-07, -0.91, 1.0), (-0.455, -0.7881, -3.043), (-0.455, -0.7881, 1.0), (-0.7881, -0.455, -3.043), (-0.7881, -0.455, 1.0), (-0.91, -5.124e-07, -3.043), (-0.91, -4.231e-07, 1.0), (-0.7881, 0.455, -3.043), (-0.7881, 0.455, 1.0), (-0.455, 0.7881, -3.043), (-0.455, 0.7881, 1.0), (0.8671, 1.502, 2.396), (3.192e-08, 1.734, 2.396), (1.502, 0.8671, 2.396), (1.734, -7.58e-08, 2.396), (1.502, -0.8671, 2.396), (0.8671, -1.502, 2.396), (2.938e-07, -1.734, 2.396), (-0.8671, -1.502, 2.396), (-1.502, -0.8671, 2.396), (-1.734, -8.062e-07, 2.396), (-1.502, 0.8671, 2.396), (-0.8671, 1.502, 2.396), (0.6639, 1.15, 2.969), (4.88e-08, 1.328, 2.969), (1.15, 0.6639, 2.969), (1.328, -1.364e-07, 2.969), (1.15, -0.6639, 2.969), (0.6639, -1.15, 2.969), (2.051e-07, -1.328, 2.969), (-0.6639, -1.15, 2.969), (-1.15, -0.6639, 2.969), (-1.328, -6.929e-07, 2.969), (-1.15, 0.6639, 2.969), (-0.6639, 1.15, 2.969), (0.8671, 1.502, 2.969), (1.655e-09, 1.734, 2.969), (1.502, 0.8671, 2.969), (1.734, -7.58e-08, 2.969), (1.502, -0.8671, 2.969), (0.8671, -1.502, 2.969), (2.635e-07, -1.734, 2.969), (-0.8671, -1.502, 2.969), (-1.502, -0.8671, 2.969), (-1.734, -8.062e-07, 2.969), (-1.502, 0.8671, 2.969), (-0.8671, 1.502, 2.969), (0.6639, 1.15, 2.695), (5.498e-08, 1.328, 2.695), (1.15, 0.6639, 2.695), (1.328, -1.364e-07, 2.695), (1.15, -0.6639, 2.695), (0.6639, -1.15, 2.695), (2.113e-07, -1.328, 2.695), (-0.6639, -1.15, 2.695), (-1.15, -0.6639, 2.695), (-1.328, -6.929e-07, 2.695), (-1.15, 0.6639, 2.695), (-0.6639, 1.15, 2.695)], [], [(0, 1, 3, 2), (2, 3, 5, 4), (4, 5, 7, 6), (6, 7, 9, 8), (8, 9, 11, 10), (10, 11, 13, 12), (12, 13, 15, 14), (14, 15, 17, 16), (16, 17, 19, 18), (18, 19, 21, 20), (19, 17, 32, 33), (20, 21, 23, 22), (22, 23, 1, 0), (0, 2, 4, 6, 8, 10, 12, 14, 16, 18, 20, 22), (32, 31, 55, 56), (17, 15, 31, 32), (15, 13, 30, 31), (13, 11, 29, 30), (11, 9, 28, 29), (9, 7, 27, 28), (1, 23, 35, 25), (3, 1, 25, 24), (7, 5, 26, 27), (23, 21, 34, 35), (5, 3, 24, 26), (21, 19, 33, 34), (40, 39, 63, 64), (29, 28, 52, 53), (25, 35, 59, 49), (26, 24, 48, 50), (33, 32, 56, 57), (30, 29, 53, 54), (27, 26, 50, 51), (34, 33, 57, 58), (31, 30, 54, 55), (28, 27, 51, 52), (35, 34, 58, 59), (24, 25, 49, 48), (37, 36, 48, 49), (36, 38, 50, 48), (38, 39, 51, 50), (39, 40, 52, 51), (40, 41, 53, 52), (41, 42, 54, 53), (42, 43, 55, 54), (43, 44, 56, 55), (44, 45, 57, 56), (45, 46, 58, 57), (46, 47, 59, 58), (47, 37, 49, 59), (60, 61, 71, 70, 69, 68, 67, 66, 65, 64, 63, 62), (47, 46, 70, 71), (36, 37, 61, 60), (44, 43, 67, 68), (41, 40, 64, 65), (37, 47, 71, 61), (38, 36, 60, 62), (45, 44, 68, 69), (42, 41, 65, 66), (39, 38, 62, 63), (46, 45, 69, 70), (43, 42, 66, 67)])
me_cylinder.polygons.foreach_set('material_index', [0, 0, 0, 0, 0, 0, 0, 0, 0, 0, 0, 0, 0, 0, 0, 0, 0, 0, 0, 0, 0, 0, 0, 0, 0, 0, 0, 0, 0, 0, 0, 0, 0, 0, 0, 0, 0, 0, 0, 0, 0, 0, 0, 0, 0, 0, 0, 0, 0, 0, 1, 0, 0, 0, 0, 0, 0, 0, 0, 0, 0, 0])
_uv = me_cylinder.uv_layers.new(name='UVMap')
_uv.uv.foreach_set('vector', [1.0, 0.5, 1.0, 1.0, 0.9167, 1.0, 0.9167, 0.5, 0.9167, 0.5, 0.9167, 1.0, 0.8333, 1.0, 0.8333, 0.5, 0.8333, 0.5, 0.8333, 1.0, 0.75, 1.0, 0.75, 0.5, 0.75, 0.5, 0.75, 1.0, 0.6667, 1.0, 0.6667, 0.5, 0.6667, 0.5, 0.6667, 1.0, 0.5833, 1.0, 0.5833, 0.5, 0.5833, 0.5, 0.5833, 1.0, 0.5, 1.0, 0.5, 0.5, 0.5, 0.5, 0.5, 1.0, 0.4167, 1.0, 0.4167, 0.5, 0.4167, 0.5, 0.4167, 1.0, 0.3333, 1.0, 0.3333, 0.5, 0.3333, 0.5, 0.3333, 1.0, 0.25, 1.0, 0.25, 0.5, 0.25, 0.5, 0.25, 1.0, 0.1667, 1.0, 0.1667, 0.5, 0.25, 1.0, 0.3333, 1.0, 0.3333, 1.0, 0.25, 1.0, 0.1667, 0.5, 0.1667, 1.0, 0.08333, 1.0, 0.08333, 0.5, 0.08333, 0.5, 0.08333, 1.0, 7.451e-08, 1.0, 7.451e-08, 0.5, 0.75, 0.49, 0.87, 0.4578, 0.9578, 0.37, 0.99, 0.25, 0.9578, 0.13, 0.87, 0.04215, 0.75, 0.01, 0.63, 0.04215, 0.5422, 0.13, 0.51, 0.25, 0.5422, 0.37, 0.63, 0.4578, 0.3333, 1.0, 0.4167, 1.0, 0.4167, 1.0, 0.3333, 1.0, 0.3333, 1.0, 0.4167, 1.0, 0.4167, 1.0, 0.3333, 1.0, 0.4167, 1.0, 0.5, 1.0, 0.5, 1.0, 0.4167, 1.0, 0.5, 1.0, 0.5833, 1.0, 0.5833, 1.0, 0.5, 1.0, 0.5833, 1.0, 0.6667, 1.0, 0.6667, 1.0, 0.5833, 1.0, 0.6667, 1.0, 0.75, 1.0, 0.75, 1.0, 0.6667, 1.0, 7.451e-08, 1.0, 0.08333, 1.0, 0.08333, 1.0, 7.451e-08, 1.0, 0.9167, 1.0, 1.0, 1.0, 1.0, 1.0, 0.9167, 1.0, 0.75, 1.0, 0.8333, 1.0, 0.8333, 1.0, 0.75, 1.0, 0.08333, 1.0, 0.1667, 1.0, 0.1667, 1.0, 0.08333, 1.0, 0.8333, 1.0, 0.9167, 1.0, 0.9167, 1.0, 0.8333, 1.0, 0.1667, 1.0, 0.25, 1.0, 0.25, 1.0, 0.1667, 1.0, 0.4243, 0.1494, 0.4513, 0.25, 0.4513, 0.25, 0.4243, 0.1494, 0.5833, 1.0, 0.6667, 1.0, 0.6667, 1.0, 0.5833, 1.0, 7.451e-08, 1.0, 0.08333, 1.0, 0.08333, 1.0, 7.451e-08, 1.0, 0.8333, 1.0, 0.9167, 1.0, 0.9167, 1.0, 0.8333, 1.0, 0.25, 1.0, 0.3333, 1.0, 0.3333, 1.0, 0.25, 1.0, 0.5, 1.0, 0.5833, 1.0, 0.5833, 1.0, 0.5, 1.0, 0.75, 1.0, 0.8333, 1.0, 0.8333, 1.0, 0.75, 1.0, 0.1667, 1.0, 0.25, 1.0, 0.25, 1.0, 0.1667, 1.0, 0.4167, 1.0, 0.5, 1.0, 0.5, 1.0, 0.4167, 1.0, 0.6667, 1.0, 0.75, 1.0, 0.75, 1.0, 0.6667, 1.0, 0.08333, 1.0, 0.1667, 1.0, 0.1667, 1.0, 0.08333, 1.0, 0.9167, 1.0, 1.0, 1.0, 1.0, 1.0, 0.9167, 1.0, 0.25, 0.4513, 0.3506, 0.4243, 0.37, 0.4578, 0.25, 0.49, 0.3506, 0.4243, 0.4243, 0.3506, 0.4578, 0.37, 0.37, 0.4578, 0.4243, 0.3506, 0.4513, 0.25, 0.49, 0.25, 0.4578, 0.37, 0.4513, 0.25, 0.4243, 0.1494, 0.4578, 0.13, 0.49, 0.25, 0.4243, 0.1494, 0.3506, 0.07569, 0.37, 0.04215, 0.4578, 0.13, 0.3506, 0.07569, 0.25, 0.04872, 0.25, 0.01, 0.37, 0.04215, 0.25, 0.04872, 0.1494, 0.07569, 0.13, 0.04215, 0.25, 0.01, 0.1494, 0.07569, 0.07569, 0.1494, 0.04215, 0.13, 0.13, 0.04215, 0.07569, 0.1494, 0.04872, 0.25, 0.01, 0.25, 0.04215, 0.13, 0.04872, 0.25, 0.07569, 0.3506, 0.04215, 0.37, 0.01, 0.25, 0.07569, 0.3506, 0.1494, 0.4243, 0.13, 0.4578, 0.04215, 0.37, 0.1494, 0.4243, 0.25, 0.4513, 0.25, 0.49, 0.13, 0.4578, 0.3506, 0.4243, 0.25, 0.4513, 0.1494, 0.4243, 0.07569, 0.3506, 0.04872, 0.25, 0.07569, 0.1494, 0.1494, 0.07569, 0.25, 0.04872, 0.3506, 0.07569, 0.4243, 0.1494, 0.4513, 0.25, 0.4243, 0.3506, 0.1494, 0.4243, 0.07569, 0.3506, 0.07569, 0.3506, 0.1494, 0.4243, 0.3506, 0.4243, 0.25, 0.4513, 0.25, 0.4513, 0.3506, 0.4243, 0.07569, 0.1494, 0.1494, 0.07569, 0.1494, 0.07569, 0.07569, 0.1494, 0.3506, 0.07569, 0.4243, 0.1494, 0.4243, 0.1494, 0.3506, 0.07569, 0.25, 0.4513, 0.1494, 0.4243, 0.1494, 0.4243, 0.25, 0.4513, 0.4243, 0.3506, 0.3506, 0.4243, 0.3506, 0.4243, 0.4243, 0.3506, 0.04872, 0.25, 0.07569, 0.1494, 0.07569, 0.1494, 0.04872, 0.25, 0.25, 0.04872, 0.3506, 0.07569, 0.3506, 0.07569, 0.25, 0.04872, 0.4513, 0.25, 0.4243, 0.3506, 0.4243, 0.3506, 0.4513, 0.25, 0.07569, 0.3506, 0.04872, 0.25, 0.04872, 0.25, 0.07569, 0.3506, 0.1494, 0.07569, 0.25, 0.04872, 0.25, 0.04872, 0.1494, 0.07569])
me_cylinder.materials.append(mat_dark_grey)
me_cylinder.materials.append(mat_light)
me_cylinder.use_remesh_fix_poles = True
me_cylinder.use_remesh_preserve_attributes = False
me_cylinder.use_mirror_vertex_groups = False
me_cylinder.update()
me_cube_017 = bpy.data.meshes.new('Cube.017')
me_cube_017.from_pydata([(-1.0, -1.0, -1.574), (-1.0, -1.0, 1.0), (-1.0, 1.0, -1.574), (-1.0, 1.0, 1.0), (0.5703, -1.0, -1.574), (0.5703, -1.0, 1.0), (0.5703, 1.0, -1.574), (0.5703, 1.0, 1.0), (-1.0, 1.0, -1.574), (-1.0, -1.0, -1.574), (0.5703, 1.0, -1.574), (0.5703, -1.0, -1.574), (-1.0, 1.0, -2.725), (-1.0, -1.0, -2.725), (0.5703, 1.0, -2.725), (0.5703, -1.0, -2.725), (-1.0, -1.0, 2.069), (-1.0, 1.0, 2.069), (0.5703, 1.0, 2.069), (0.5703, -1.0, 2.069), (-6.449, -1.0, 1.007), (-6.449, 1.0, 1.007), (-6.449, -1.0, 2.074), (-6.449, 1.0, 2.074), (-6.449, 1.0, -1.574), (-6.449, -1.0, -1.574), (-6.449, 1.0, -2.725), (-6.449, -1.0, -2.725), (-8.138, 1.0, -1.574), (-8.138, -1.0, -1.574), (-8.138, 1.0, -2.725), (-8.138, -1.0, -2.725), (-8.138, 1.0, 2.074), (-8.138, -1.0, 2.074), (-8.138, -1.0, 1.007), (-8.138, 1.0, 1.007)], [], [(0, 1, 3, 2), (2, 3, 7, 6), (6, 7, 5, 4), (4, 5, 1, 0), (4, 0, 9, 11), (5, 7, 18, 19), (10, 11, 15, 14), (2, 6, 10, 8), (0, 2, 8, 9), (6, 4, 11, 10), (12, 14, 15, 13), (9, 8, 24, 25), (11, 9, 13, 15), (8, 10, 14, 12), (18, 17, 16, 19), (1, 16, 22, 20), (1, 5, 19, 16), (7, 3, 17, 18), (16, 17, 23, 22), (3, 1, 20, 21), (17, 3, 21, 23), (27, 25, 29, 31), (8, 12, 26, 24), (12, 13, 27, 26), (13, 9, 25, 27), (29, 28, 30, 31), (26, 27, 31, 30), (24, 26, 30, 28), (34, 20, 22, 33), (22, 23, 32, 33), (35, 34, 33, 32), (21, 35, 32, 23), (25, 24, 21, 20), (24, 28, 35, 21), (28, 29, 34, 35), (29, 25, 20, 34)])
_uv = me_cube_017.uv_layers.new(name='UVMap')
_uv.uv.foreach_set('vector', [0.375, 0.0, 0.625, 0.0, 0.625, 0.25, 0.375, 0.25, 0.375, 0.25, 0.625, 0.25, 0.625, 0.5, 0.375, 0.5, 0.375, 0.5, 0.625, 0.5, 0.625, 0.75, 0.375, 0.75, 0.375, 0.75, 0.625, 0.75, 0.625, 1.0, 0.375, 1.0, 0.375, 0.75, 0.375, 1.0, 0.375, 1.0, 0.375, 0.75, 0.625, 0.75, 0.625, 0.5, 0.625, 0.5, 0.625, 0.75, 0.375, 0.5, 0.375, 0.75, 0.375, 0.75, 0.375, 0.5, 0.375, 0.25, 0.375, 0.5, 0.375, 0.5, 0.375, 0.25, 0.375, 0.0, 0.375, 0.25, 0.375, 0.25, 0.375, 0.0, 0.375, 0.5, 0.375, 0.75, 0.375, 0.75, 0.375, 0.5, 0.125, 0.5, 0.375, 0.5, 0.375, 0.75, 0.125, 0.75, 0.375, 0.0, 0.375, 0.25, 0.375, 0.25, 0.375, 0.0, 0.375, 0.75, 0.375, 1.0, 0.375, 1.0, 0.375, 0.75, 0.375, 0.25, 0.375, 0.5, 0.375, 0.5, 0.375, 0.25, 0.625, 0.5, 0.875, 0.5, 0.875, 0.75, 0.625, 0.75, 0.625, 1.0, 0.625, 1.0, 0.625, 1.0, 0.625, 1.0, 0.625, 1.0, 0.625, 0.75, 0.625, 0.75, 0.625, 1.0, 0.625, 0.5, 0.625, 0.25, 0.625, 0.25, 0.625, 0.5, 0.875, 0.75, 0.875, 0.5, 0.875, 0.5, 0.875, 0.75, 0.625, 0.25, 0.625, 0.0, 0.625, 0.0, 0.625, 0.25, 0.625, 0.25, 0.625, 0.25, 0.625, 0.25, 0.625, 0.25, 0.375, 1.0, 0.375, 1.0, 0.375, 1.0, 0.375, 1.0, 0.375, 0.25, 0.375, 0.25, 0.375, 0.25, 0.375, 0.25, 0.125, 0.5, 0.125, 0.75, 0.125, 0.75, 0.125, 0.5, 0.375, 1.0, 0.375, 1.0, 0.375, 1.0, 0.375, 1.0, 0.375, 0.0, 0.375, 0.25, 0.375, 0.25, 0.375, 0.0, 0.125, 0.5, 0.125, 0.75, 0.125, 0.75, 0.125, 0.5, 0.375, 0.25, 0.375, 0.25, 0.375, 0.25, 0.375, 0.25, 0.375, 1.0, 0.375, 1.0, 0.375, 1.0, 0.375, 1.0, 0.375, 0.0, 0.375, 0.25, 0.375, 0.25, 0.375, 0.0, 0.375, 0.25, 0.375, 0.0, 0.375, 0.0, 0.375, 0.25, 0.375, 0.25, 0.375, 0.25, 0.375, 0.25, 0.375, 0.25, 0.375, 0.0, 0.375, 0.25, 0.375, 0.25, 0.375, 0.0, 0.375, 0.25, 0.375, 0.25, 0.375, 0.25, 0.375, 0.25, 0.375, 0.25, 0.375, 0.0, 0.375, 0.0, 0.375, 0.25, 0.375, 1.0, 0.375, 1.0, 0.375, 1.0, 0.375, 1.0])
me_cube_017.materials.append(mat_red_skin)
me_cube_017.use_remesh_fix_poles = True
me_cube_017.use_remesh_preserve_attributes = False
me_cube_017.use_mirror_vertex_groups = False
me_cube_017.update()
me_cube_018 = bpy.data.meshes.new('Cube.018')
me_cube_018.from_pydata([(-1.0, -1.0, -1.0), (-1.0, -1.0, 1.0), (-1.0, 1.0, -1.0), (-1.0, 1.0, 1.0), (1.0, -1.0, -1.0), (1.0, -1.0, 1.0), (1.0, 1.0, -1.0), (1.0, 1.0, 1.0)], [], [(0, 1, 3, 2), (2, 3, 7, 6), (6, 7, 5, 4), (4, 5, 1, 0), (2, 6, 4, 0), (7, 3, 1, 5)])
_uv = me_cube_018.uv_layers.new(name='UVMap')
_uv.uv.foreach_set('vector', [0.375, 0.0, 0.625, 0.0, 0.625, 0.25, 0.375, 0.25, 0.375, 0.25, 0.625, 0.25, 0.625, 0.5, 0.375, 0.5, 0.375, 0.5, 0.625, 0.5, 0.625, 0.75, 0.375, 0.75, 0.375, 0.75, 0.625, 0.75, 0.625, 1.0, 0.375, 1.0, 0.125, 0.5, 0.375, 0.5, 0.375, 0.75, 0.125, 0.75, 0.625, 0.5, 0.875, 0.5, 0.875, 0.75, 0.625, 0.75])
me_cube_018.materials.append(mat_black_eyes)
me_cube_018.use_remesh_fix_poles = True
me_cube_018.use_remesh_preserve_attributes = False
me_cube_018.use_mirror_vertex_groups = False
me_cube_018.update()
me_cube_019 = bpy.data.meshes.new('Cube.019')
me_cube_019.from_pydata([(-1.0, -1.0, -1.0), (-1.0, -1.0, 1.0), (-1.0, 1.0, -1.0), (-1.0, 1.0, 1.0), (1.0, -1.0, -1.0), (1.0, -1.0, 1.0), (1.0, 1.0, -1.0), (1.0, 1.0, 1.0)], [], [(0, 1, 3, 2), (2, 3, 7, 6), (6, 7, 5, 4), (4, 5, 1, 0), (2, 6, 4, 0), (7, 3, 1, 5)])
_uv = me_cube_019.uv_layers.new(name='UVMap')
_uv.uv.foreach_set('vector', [0.375, 0.0, 0.625, 0.0, 0.625, 0.25, 0.375, 0.25, 0.375, 0.25, 0.625, 0.25, 0.625, 0.5, 0.375, 0.5, 0.375, 0.5, 0.625, 0.5, 0.625, 0.75, 0.375, 0.75, 0.375, 0.75, 0.625, 0.75, 0.625, 1.0, 0.375, 1.0, 0.125, 0.5, 0.375, 0.5, 0.375, 0.75, 0.125, 0.75, 0.625, 0.5, 0.875, 0.5, 0.875, 0.75, 0.625, 0.75])
me_cube_019.materials.append(mat_black_eyes)
me_cube_019.use_remesh_fix_poles = True
me_cube_019.use_remesh_preserve_attributes = False
me_cube_019.use_mirror_vertex_groups = False
me_cube_019.update()

# ---- objects
ob_cube = bpy.data.objects.new('Cube', me_cube)
ob_light = bpy.data.objects.new('Light', light_light)
ob_camera = bpy.data.objects.new('Camera', cam_camera)
ob_cube_001 = bpy.data.objects.new('Cube.001', me_cube_001)
ob_cube_002 = bpy.data.objects.new('Cube.002', me_cube_002)
ob_cube_003 = bpy.data.objects.new('Cube.003', me_cube_003)
ob_cube_004 = bpy.data.objects.new('Cube.004', me_cube_004)
ob_cube_005 = bpy.data.objects.new('Cube.005', me_cube_005)
ob_cube_006 = bpy.data.objects.new('Cube.006', me_cube_006)
ob_cube_007 = bpy.data.objects.new('Cube.007', me_cube_007)
ob_cube_008 = bpy.data.objects.new('Cube.008', me_cube_008)
ob_cube_009 = bpy.data.objects.new('Cube.009', me_cube_009)
ob_cube_010 = bpy.data.objects.new('Cube.010', me_cube_010)
ob_cube_011 = bpy.data.objects.new('Cube.011', me_cube_011)
ob_cube_012 = bpy.data.objects.new('Cube.012', me_cube_012)
ob_cube_013 = bpy.data.objects.new('Cube.013', me_cube_013)
ob_cube_014 = bpy.data.objects.new('Cube.014', me_cube_014)
ob_cube_015 = bpy.data.objects.new('Cube.015', me_cube_015)
ob_cube_016 = bpy.data.objects.new('Cube.016', me_cube_016)
ob_cylinder = bpy.data.objects.new('Cylinder', me_cylinder)
ob_cube_017 = bpy.data.objects.new('Cube.017', me_cube_017)
ob_cube_018 = bpy.data.objects.new('Cube.018', me_cube_018)
ob_cube_019 = bpy.data.objects.new('Cube.019', me_cube_019)

# ---- transforms, parenting, visibility, modifiers, constraints
ob_cube.location = (0.0, 0.0, 0.0)
ob_cube.scale = (1.0, 0.1953, 1.0)
ob_cube.lock_rotations_4d = False
ob_cube.empty_display_type = 'ARROWS'
ob_cube.lineart.crease_threshold = 0.0
ob_light.location = (4.076, 1.005, 5.904)
ob_light.rotation_euler = (0.6503, 0.05522, 1.866)
ob_light.lock_rotations_4d = False
ob_light.empty_display_type = 'ARROWS'
ob_light.color = (0.0, 0.0, 0.0, 0.0)
ob_light.lineart.crease_threshold = 0.0
ob_camera.location = (7.359, -6.926, 4.958)
ob_camera.rotation_euler = (1.109, 0.0, 0.8149)
ob_camera.lock_rotations_4d = False
ob_camera.empty_display_type = 'ARROWS'
ob_camera.color = (0.0, 0.0, 0.0, 0.0)
ob_camera.display_type = 'WIRE'
ob_camera.lineart.crease_threshold = 0.0
ob_cube_001.location = (0.0, -0.4047, 0.7618)
ob_cube_001.scale = (0.3305, 0.1768, 0.5135)
ob_cube_001.lock_rotations_4d = False
ob_cube_001.empty_display_type = 'ARROWS'
ob_cube_001.lineart.crease_threshold = 0.0
ob_cube_002.location = (1.185, 0.0, -0.1879)
ob_cube_002.scale = (0.139, 0.1204, 1.0)
ob_cube_002.lock_rotations_4d = False
ob_cube_002.empty_display_type = 'ARROWS'
ob_cube_002.lineart.crease_threshold = 0.0
ob_cube_003.location = (-1.185, 0.0, -0.1879)
ob_cube_003.scale = (0.139, 0.1204, 1.0)
ob_cube_003.lock_rotations_4d = False
ob_cube_003.empty_display_type = 'ARROWS'
ob_cube_003.lineart.crease_threshold = 0.0
ob_cube_004.location = (1.185, 0.0, -0.1879)
ob_cube_004.scale = (0.139, 0.1204, 1.0)
ob_cube_004.lock_rotations_4d = False
ob_cube_004.empty_display_type = 'ARROWS'
ob_cube_004.lineart.crease_threshold = 0.0
ob_cube_005.location = (0.191, 0.08204, -1.537)
ob_cube_005.scale = (0.139, 0.0988, 0.5117)
ob_cube_005.lock_rotations_4d = False
ob_cube_005.empty_display_type = 'ARROWS'
ob_cube_005.lineart.crease_threshold = 0.0
ob_cube_006.location = (-0.1964, 0.08204, -1.537)
ob_cube_006.scale = (0.139, 0.0988, 0.5117)
ob_cube_006.lock_rotations_4d = False
ob_cube_006.empty_display_type = 'ARROWS'
ob_cube_006.lineart.crease_threshold = 0.0
ob_cube_007.location = (0.191, -0.06235, -2.158)
ob_cube_007.scale = (0.139, 0.2496, 0.09456)
ob_cube_007.lock_rotations_4d = False
ob_cube_007.empty_display_type = 'ARROWS'
ob_cube_007.lineart.crease_threshold = 0.0
ob_cube_008.location = (-0.1989, -0.06235, -2.158)
ob_cube_008.scale = (0.139, 0.2496, 0.09456)
ob_cube_008.lock_rotations_4d = False
ob_cube_008.empty_display_type = 'ARROWS'
ob_cube_008.lineart.crease_threshold = 0.0
ob_cube_009.location = (1.241, 0.001699, -1.402)
ob_cube_009.scale = (0.05985, 0.1091, 0.208)
ob_cube_009.lineart.crease_threshold = 0.0
ob_cube_010.location = (-1.246, 0.001699, -1.402)
ob_cube_010.scale = (0.05985, 0.1091, 0.208)
ob_cube_010.lineart.crease_threshold = 0.0
ob_cube_011.location = (-0.002423, -0.5815, 0.7275)
ob_cube_011.scale = (0.08095, 0.08095, -0.1769)
ob_cube_011.lineart.crease_threshold = 0.0
ob_cube_012.location = (0.1879, -0.5815, 1.01)
ob_cube_012.scale = (0.08095, 0.08095, -0.08888)
ob_cube_012.lineart.crease_threshold = 0.0
ob_cube_013.location = (-0.1927, -0.5815, 1.01)
ob_cube_013.scale = (0.08095, 0.08095, -0.08888)
ob_cube_013.lineart.crease_threshold = 0.0
ob_cube_014.location = (0.004332, -0.2664, 1.102)
ob_cube_014.scale = (0.391, 0.08095, -0.08888)
ob_cube_014.lineart.crease_threshold = 0.0
ob_cube_015.location = (0.311, -0.4533, 1.011)
ob_cube_015.scale = (0.08095, 0.06428, -0.08888)
ob_cube_015.lineart.crease_threshold = 0.0
ob_cube_016.location = (-0.3088, -0.4533, 1.011)
ob_cube_016.scale = (0.08095, 0.06428, -0.08888)
ob_cube_016.lineart.crease_threshold = 0.0
ob_cylinder.location = (-1.054, -0.1074, -1.447)
ob_cylinder.rotation_euler = (1.571, -0.0, 0.0)
ob_cylinder.scale = (0.1557, 0.1557, 0.1557)
ob_cylinder.lineart.crease_threshold = 0.0
ob_cube_017.location = (0.1342, -0.5815, 0.3459)
ob_cube_017.scale = (0.03539, 0.1235, -0.05726)
ob_cube_017.lineart.crease_threshold = 0.0
ob_cube_018.location = (-0.1927, -0.6617, 1.01)
ob_cube_018.scale = (0.02288, 0.02288, -0.02513)
ob_cube_018.lineart.crease_threshold = 0.0
ob_cube_019.location = (0.1891, -0.6617, 1.01)
ob_cube_019.scale = (0.02107, 0.02107, -0.02314)
ob_cube_019.lineart.crease_threshold = 0.0

# ---- collection membership
col_collection.objects.link(ob_cube)
col_collection.objects.link(ob_light)
col_collection.objects.link(ob_camera)
col_collection.objects.link(ob_cube_001)
col_collection.objects.link(ob_cube_002)
col_collection.objects.link(ob_cube_003)
col_collection.objects.link(ob_cube_004)
col_collection.objects.link(ob_cube_005)
col_collection.objects.link(ob_cube_006)
col_collection.objects.link(ob_cube_007)
col_collection.objects.link(ob_cube_008)
col_collection.objects.link(ob_cube_009)
col_collection.objects.link(ob_cube_010)
col_collection.objects.link(ob_cube_011)
col_collection.objects.link(ob_cube_012)
col_collection.objects.link(ob_cube_013)
col_collection.objects.link(ob_cube_014)
col_collection.objects.link(ob_cube_015)
col_collection.objects.link(ob_cube_016)
col_collection.objects.link(ob_cylinder)
col_collection.objects.link(ob_cube_017)
col_collection.objects.link(ob_cube_018)
col_collection.objects.link(ob_cube_019)

# ---- scene / render settings (as saved in the file)
scene.camera = ob_camera
scene.frame_start = 1; scene.frame_end = 250; scene.frame_set(168)
scene.render.engine = 'BLENDER_EEVEE_NEXT'
scene.cycles.use_denoising = False
scene.cycles.samples = 128
scene.cycles.sampling_pattern = 'TABULATED_SOBOL'
scene.cycles.use_adaptive_sampling = False
scene.cycles.use_light_tree = False
scene.view_settings.view_transform = 'Filmic'
bpy.context.view_layer.update()
